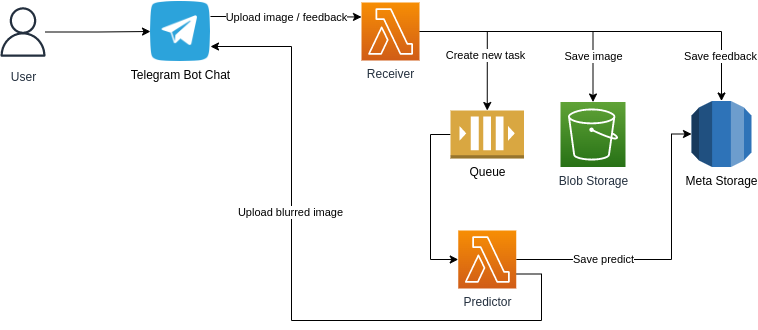

The diagram above was exported from draw.io. Its source (the exported page's mxGraphModel, read from the mxfile embedded in the PNG):
<mxGraphModel dx="1214" dy="688" grid="1" gridSize="10" guides="1" tooltips="1" connect="1" arrows="1" fold="1" page="1" pageScale="1" pageWidth="827" pageHeight="1169" math="0" shadow="0">
  <root>
    <mxCell id="0" />
    <mxCell id="1" parent="0" />
    <mxCell id="bRka6rfA2j24o_JNeRts-3" style="edgeStyle=orthogonalEdgeStyle;rounded=0;orthogonalLoop=1;jettySize=auto;html=1;entryX=0;entryY=0.5;entryDx=0;entryDy=0;" parent="1" source="bRka6rfA2j24o_JNeRts-1" target="bRka6rfA2j24o_JNeRts-2" edge="1">
      <mxGeometry relative="1" as="geometry" />
    </mxCell>
    <mxCell id="bRka6rfA2j24o_JNeRts-1" value="User" style="outlineConnect=0;fontColor=#232F3E;gradientColor=none;fillColor=#232F3E;strokeColor=none;dashed=0;verticalLabelPosition=bottom;verticalAlign=top;align=center;html=1;fontSize=12;fontStyle=0;aspect=fixed;pointerEvents=1;shape=mxgraph.aws4.user;fontFamily=Helvetica;" parent="1" vertex="1">
      <mxGeometry x="49" y="39.999999999999886" width="45" height="63" as="geometry" />
    </mxCell>
    <mxCell id="bRka6rfA2j24o_JNeRts-5" value="Upload image / feedback" style="edgeStyle=orthogonalEdgeStyle;rounded=0;orthogonalLoop=1;jettySize=auto;html=1;entryX=0;entryY=0.25;entryDx=0;entryDy=0;entryPerimeter=0;exitX=1;exitY=0.25;exitDx=0;exitDy=0;" parent="1" source="bRka6rfA2j24o_JNeRts-2" target="bRka6rfA2j24o_JNeRts-4" edge="1">
      <mxGeometry relative="1" as="geometry" />
    </mxCell>
    <mxCell id="bRka6rfA2j24o_JNeRts-2" value="Telegram Bot Chat" style="shape=image;html=1;verticalAlign=top;verticalLabelPosition=bottom;labelBackgroundColor=#ffffff;imageAspect=0;aspect=fixed;image=https://cdn4.iconfinder.com/data/icons/socialcones/508/Telegram-128.png" parent="1" vertex="1">
      <mxGeometry x="199" y="41" width="60" height="60" as="geometry" />
    </mxCell>
    <mxCell id="bRka6rfA2j24o_JNeRts-7" style="edgeStyle=orthogonalEdgeStyle;rounded=0;orthogonalLoop=1;jettySize=auto;html=1;entryX=0.5;entryY=0;entryDx=0;entryDy=0;entryPerimeter=0;" parent="1" source="bRka6rfA2j24o_JNeRts-4" target="bRka6rfA2j24o_JNeRts-6" edge="1">
      <mxGeometry relative="1" as="geometry">
        <Array as="points">
          <mxPoint x="536" y="71" />
        </Array>
      </mxGeometry>
    </mxCell>
    <mxCell id="bRka6rfA2j24o_JNeRts-29" value="Create new task" style="edgeLabel;html=1;align=center;verticalAlign=middle;resizable=0;points=[];" parent="bRka6rfA2j24o_JNeRts-7" connectable="0" vertex="1">
      <mxGeometry x="0.2371" y="-2" relative="1" as="geometry">
        <mxPoint as="offset" />
      </mxGeometry>
    </mxCell>
    <mxCell id="bRka6rfA2j24o_JNeRts-9" style="edgeStyle=orthogonalEdgeStyle;rounded=0;orthogonalLoop=1;jettySize=auto;html=1;entryX=0.5;entryY=0;entryDx=0;entryDy=0;entryPerimeter=0;" parent="1" source="bRka6rfA2j24o_JNeRts-4" target="bRka6rfA2j24o_JNeRts-8" edge="1">
      <mxGeometry relative="1" as="geometry" />
    </mxCell>
    <mxCell id="bRka6rfA2j24o_JNeRts-30" value="Save image" style="edgeLabel;html=1;align=center;verticalAlign=middle;resizable=0;points=[];" parent="bRka6rfA2j24o_JNeRts-9" connectable="0" vertex="1">
      <mxGeometry x="0.627" relative="1" as="geometry">
        <mxPoint as="offset" />
      </mxGeometry>
    </mxCell>
    <mxCell id="bRka6rfA2j24o_JNeRts-11" style="edgeStyle=orthogonalEdgeStyle;rounded=0;orthogonalLoop=1;jettySize=auto;html=1;entryX=0.5;entryY=0;entryDx=0;entryDy=0;entryPerimeter=0;" parent="1" source="bRka6rfA2j24o_JNeRts-4" target="bRka6rfA2j24o_JNeRts-10" edge="1">
      <mxGeometry relative="1" as="geometry" />
    </mxCell>
    <mxCell id="bRka6rfA2j24o_JNeRts-31" value="Save feedback" style="edgeLabel;html=1;align=center;verticalAlign=middle;resizable=0;points=[];" parent="bRka6rfA2j24o_JNeRts-11" connectable="0" vertex="1">
      <mxGeometry x="0.755" y="-2" relative="1" as="geometry">
        <mxPoint as="offset" />
      </mxGeometry>
    </mxCell>
    <mxCell id="bRka6rfA2j24o_JNeRts-4" value="Receiver" style="sketch=0;points=[[0,0,0],[0.25,0,0],[0.5,0,0],[0.75,0,0],[1,0,0],[0,1,0],[0.25,1,0],[0.5,1,0],[0.75,1,0],[1,1,0],[0,0.25,0],[0,0.5,0],[0,0.75,0],[1,0.25,0],[1,0.5,0],[1,0.75,0]];outlineConnect=0;fontColor=#232F3E;gradientColor=#F78E04;gradientDirection=north;fillColor=#D05C17;strokeColor=#ffffff;dashed=0;verticalLabelPosition=bottom;verticalAlign=top;align=center;html=1;fontSize=12;fontStyle=0;aspect=fixed;shape=mxgraph.aws4.resourceIcon;resIcon=mxgraph.aws4.lambda;" parent="1" vertex="1">
      <mxGeometry x="410" y="42" width="58" height="58" as="geometry" />
    </mxCell>
    <mxCell id="bRka6rfA2j24o_JNeRts-15" style="edgeStyle=orthogonalEdgeStyle;rounded=0;orthogonalLoop=1;jettySize=auto;html=1;entryX=0;entryY=0.5;entryDx=0;entryDy=0;entryPerimeter=0;exitX=0;exitY=0.5;exitDx=0;exitDy=0;exitPerimeter=0;" parent="1" source="bRka6rfA2j24o_JNeRts-6" target="bRka6rfA2j24o_JNeRts-12" edge="1">
      <mxGeometry relative="1" as="geometry" />
    </mxCell>
    <mxCell id="bRka6rfA2j24o_JNeRts-6" value="Queue" style="outlineConnect=0;dashed=0;verticalLabelPosition=bottom;verticalAlign=top;align=center;html=1;shape=mxgraph.aws3.queue;fillColor=#D9A741;gradientColor=none;" parent="1" vertex="1">
      <mxGeometry x="499" y="150" width="73.5" height="48" as="geometry" />
    </mxCell>
    <mxCell id="bRka6rfA2j24o_JNeRts-8" value="Blob Storage" style="sketch=0;points=[[0,0,0],[0.25,0,0],[0.5,0,0],[0.75,0,0],[1,0,0],[0,1,0],[0.25,1,0],[0.5,1,0],[0.75,1,0],[1,1,0],[0,0.25,0],[0,0.5,0],[0,0.75,0],[1,0.25,0],[1,0.5,0],[1,0.75,0]];outlineConnect=0;fontColor=#232F3E;gradientColor=#60A337;gradientDirection=north;fillColor=#277116;strokeColor=#ffffff;dashed=0;verticalLabelPosition=bottom;verticalAlign=top;align=center;html=1;fontSize=12;fontStyle=0;aspect=fixed;shape=mxgraph.aws4.resourceIcon;resIcon=mxgraph.aws4.s3;" parent="1" vertex="1">
      <mxGeometry x="609" y="141.5" width="65" height="65" as="geometry" />
    </mxCell>
    <mxCell id="bRka6rfA2j24o_JNeRts-10" value="&lt;span style=&quot;background-color: rgb(255, 255, 255);&quot;&gt;Meta Storage&lt;/span&gt;" style="outlineConnect=0;dashed=0;verticalLabelPosition=bottom;verticalAlign=top;align=center;html=1;shape=mxgraph.aws3.rds;fillColor=#2E73B8;gradientColor=none;" parent="1" vertex="1">
      <mxGeometry x="740" y="140.5" width="60" height="66" as="geometry" />
    </mxCell>
    <mxCell id="bRka6rfA2j24o_JNeRts-18" style="edgeStyle=orthogonalEdgeStyle;rounded=0;orthogonalLoop=1;jettySize=auto;html=1;entryX=0;entryY=0.5;entryDx=0;entryDy=0;entryPerimeter=0;" parent="1" source="bRka6rfA2j24o_JNeRts-12" target="bRka6rfA2j24o_JNeRts-10" edge="1">
      <mxGeometry relative="1" as="geometry">
        <Array as="points">
          <mxPoint x="720" y="299" />
          <mxPoint x="720" y="174" />
        </Array>
      </mxGeometry>
    </mxCell>
    <mxCell id="bRka6rfA2j24o_JNeRts-28" value="Save predict" style="edgeLabel;html=1;align=center;verticalAlign=middle;resizable=0;points=[];" parent="bRka6rfA2j24o_JNeRts-18" connectable="0" vertex="1">
      <mxGeometry x="-0.4198" y="1" relative="1" as="geometry">
        <mxPoint as="offset" />
      </mxGeometry>
    </mxCell>
    <mxCell id="bRka6rfA2j24o_JNeRts-24" value="" style="edgeStyle=orthogonalEdgeStyle;rounded=0;orthogonalLoop=1;jettySize=auto;html=1;entryX=1;entryY=0.75;entryDx=0;entryDy=0;exitX=1;exitY=0.75;exitDx=0;exitDy=0;exitPerimeter=0;" parent="1" source="bRka6rfA2j24o_JNeRts-12" target="bRka6rfA2j24o_JNeRts-2" edge="1">
      <mxGeometry x="-0.0196" y="10" relative="1" as="geometry">
        <Array as="points">
          <mxPoint x="590" y="314" />
          <mxPoint x="590" y="360" />
          <mxPoint x="340" y="360" />
          <mxPoint x="340" y="86" />
        </Array>
        <mxPoint as="offset" />
      </mxGeometry>
    </mxCell>
    <mxCell id="bRka6rfA2j24o_JNeRts-27" value="Upload blurred image" style="edgeLabel;html=1;align=center;verticalAlign=middle;resizable=0;points=[];" parent="bRka6rfA2j24o_JNeRts-24" connectable="0" vertex="1">
      <mxGeometry x="0.27" y="2" relative="1" as="geometry">
        <mxPoint as="offset" />
      </mxGeometry>
    </mxCell>
    <mxCell id="bRka6rfA2j24o_JNeRts-12" value="Predictor" style="sketch=0;points=[[0,0,0],[0.25,0,0],[0.5,0,0],[0.75,0,0],[1,0,0],[0,1,0],[0.25,1,0],[0.5,1,0],[0.75,1,0],[1,1,0],[0,0.25,0],[0,0.5,0],[0,0.75,0],[1,0.25,0],[1,0.5,0],[1,0.75,0]];outlineConnect=0;fontColor=#232F3E;gradientColor=#F78E04;gradientDirection=north;fillColor=#D05C17;strokeColor=#ffffff;dashed=0;verticalLabelPosition=bottom;verticalAlign=top;align=center;html=1;fontSize=12;fontStyle=0;aspect=fixed;shape=mxgraph.aws4.resourceIcon;resIcon=mxgraph.aws4.lambda;" parent="1" vertex="1">
      <mxGeometry x="506.75" y="270" width="58" height="58" as="geometry" />
    </mxCell>
  </root>
</mxGraphModel>